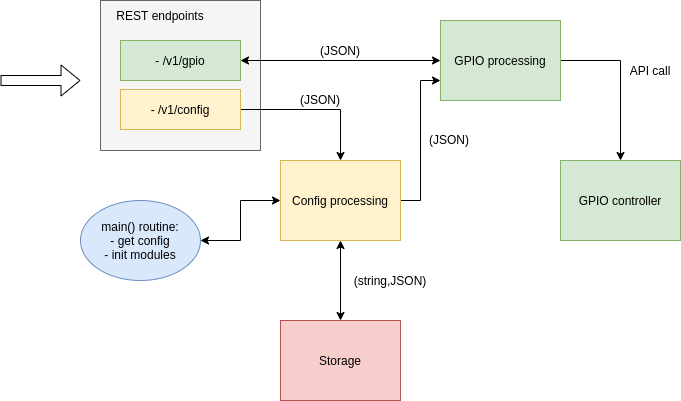

The diagram above was exported from draw.io. Its source (the exported page's mxGraphModel, read from the mxfile embedded in the PNG):
<mxGraphModel dx="812" dy="504" grid="1" gridSize="10" guides="1" tooltips="1" connect="1" arrows="1" fold="1" page="1" pageScale="1" pageWidth="850" pageHeight="1100" math="0" shadow="0">
  <root>
    <mxCell id="0" />
    <mxCell id="1" parent="0" />
    <mxCell id="bFUXhoHcEN1ApYAuhpFZ-7" value="" style="rounded=0;whiteSpace=wrap;html=1;fillColor=#f5f5f5;strokeColor=#666666;fontColor=#333333;" vertex="1" parent="1">
      <mxGeometry x="180" y="40" width="160" height="150" as="geometry" />
    </mxCell>
    <mxCell id="bFUXhoHcEN1ApYAuhpFZ-4" style="edgeStyle=orthogonalEdgeStyle;rounded=0;orthogonalLoop=1;jettySize=auto;html=1;entryX=0.5;entryY=0;entryDx=0;entryDy=0;exitX=1;exitY=0.5;exitDx=0;exitDy=0;" edge="1" parent="1" source="bFUXhoHcEN1ApYAuhpFZ-9" target="bFUXhoHcEN1ApYAuhpFZ-3">
      <mxGeometry relative="1" as="geometry">
        <mxPoint x="320" y="100" as="sourcePoint" />
      </mxGeometry>
    </mxCell>
    <mxCell id="bFUXhoHcEN1ApYAuhpFZ-12" style="edgeStyle=orthogonalEdgeStyle;rounded=0;orthogonalLoop=1;jettySize=auto;html=1;exitX=1;exitY=0.5;exitDx=0;exitDy=0;entryX=0;entryY=0.5;entryDx=0;entryDy=0;startArrow=classic;startFill=1;" edge="1" parent="1" source="bFUXhoHcEN1ApYAuhpFZ-1" target="bFUXhoHcEN1ApYAuhpFZ-11">
      <mxGeometry relative="1" as="geometry" />
    </mxCell>
    <mxCell id="bFUXhoHcEN1ApYAuhpFZ-1" value="- /v1/gpio" style="rounded=0;whiteSpace=wrap;html=1;fillColor=#d5e8d4;strokeColor=#82b366;" vertex="1" parent="1">
      <mxGeometry x="200" y="80" width="120" height="40" as="geometry" />
    </mxCell>
    <mxCell id="bFUXhoHcEN1ApYAuhpFZ-2" value="" style="shape=flexArrow;endArrow=classic;html=1;" edge="1" parent="1">
      <mxGeometry width="50" height="50" relative="1" as="geometry">
        <mxPoint x="80" y="120" as="sourcePoint" />
        <mxPoint x="160" y="120" as="targetPoint" />
      </mxGeometry>
    </mxCell>
    <mxCell id="bFUXhoHcEN1ApYAuhpFZ-10" style="edgeStyle=orthogonalEdgeStyle;rounded=0;orthogonalLoop=1;jettySize=auto;html=1;exitX=0.5;exitY=1;exitDx=0;exitDy=0;entryX=0.5;entryY=0;entryDx=0;entryDy=0;startArrow=classic;startFill=1;" edge="1" parent="1" source="bFUXhoHcEN1ApYAuhpFZ-3" target="bFUXhoHcEN1ApYAuhpFZ-6">
      <mxGeometry relative="1" as="geometry" />
    </mxCell>
    <mxCell id="bFUXhoHcEN1ApYAuhpFZ-15" style="edgeStyle=orthogonalEdgeStyle;rounded=0;orthogonalLoop=1;jettySize=auto;html=1;exitX=1;exitY=0.5;exitDx=0;exitDy=0;entryX=0;entryY=0.75;entryDx=0;entryDy=0;startArrow=none;startFill=0;" edge="1" parent="1" source="bFUXhoHcEN1ApYAuhpFZ-3" target="bFUXhoHcEN1ApYAuhpFZ-11">
      <mxGeometry relative="1" as="geometry" />
    </mxCell>
    <mxCell id="bFUXhoHcEN1ApYAuhpFZ-22" style="edgeStyle=orthogonalEdgeStyle;rounded=0;orthogonalLoop=1;jettySize=auto;html=1;exitX=0;exitY=0.5;exitDx=0;exitDy=0;entryX=1;entryY=0.5;entryDx=0;entryDy=0;startArrow=classic;startFill=1;" edge="1" parent="1" source="bFUXhoHcEN1ApYAuhpFZ-3" target="bFUXhoHcEN1ApYAuhpFZ-21">
      <mxGeometry relative="1" as="geometry" />
    </mxCell>
    <mxCell id="bFUXhoHcEN1ApYAuhpFZ-3" value="Config processing" style="rounded=0;whiteSpace=wrap;html=1;fillColor=#fff2cc;strokeColor=#d6b656;" vertex="1" parent="1">
      <mxGeometry x="360" y="200" width="120" height="80" as="geometry" />
    </mxCell>
    <mxCell id="bFUXhoHcEN1ApYAuhpFZ-5" value="(JSON)" style="text;html=1;strokeColor=none;fillColor=none;align=center;verticalAlign=middle;whiteSpace=wrap;rounded=0;" vertex="1" parent="1">
      <mxGeometry x="380" y="129" width="40" height="20" as="geometry" />
    </mxCell>
    <mxCell id="bFUXhoHcEN1ApYAuhpFZ-6" value="Storage" style="rounded=0;whiteSpace=wrap;html=1;fillColor=#f8cecc;strokeColor=#b85450;" vertex="1" parent="1">
      <mxGeometry x="360" y="360" width="120" height="80" as="geometry" />
    </mxCell>
    <mxCell id="bFUXhoHcEN1ApYAuhpFZ-8" value="REST endpoints" style="text;html=1;strokeColor=none;fillColor=none;align=center;verticalAlign=middle;whiteSpace=wrap;rounded=0;" vertex="1" parent="1">
      <mxGeometry x="180" y="40" width="120" height="30" as="geometry" />
    </mxCell>
    <mxCell id="bFUXhoHcEN1ApYAuhpFZ-9" value="- /v1/config" style="rounded=0;whiteSpace=wrap;html=1;fillColor=#fff2cc;strokeColor=#d6b656;" vertex="1" parent="1">
      <mxGeometry x="200" y="129" width="120" height="40" as="geometry" />
    </mxCell>
    <mxCell id="bFUXhoHcEN1ApYAuhpFZ-14" style="edgeStyle=orthogonalEdgeStyle;rounded=0;orthogonalLoop=1;jettySize=auto;html=1;exitX=1;exitY=0.5;exitDx=0;exitDy=0;entryX=0.5;entryY=0;entryDx=0;entryDy=0;startArrow=none;startFill=0;" edge="1" parent="1" source="bFUXhoHcEN1ApYAuhpFZ-11" target="bFUXhoHcEN1ApYAuhpFZ-13">
      <mxGeometry relative="1" as="geometry" />
    </mxCell>
    <mxCell id="bFUXhoHcEN1ApYAuhpFZ-11" value="GPIO processing" style="rounded=0;whiteSpace=wrap;html=1;fillColor=#d5e8d4;strokeColor=#82b366;" vertex="1" parent="1">
      <mxGeometry x="520" y="60" width="120" height="80" as="geometry" />
    </mxCell>
    <mxCell id="bFUXhoHcEN1ApYAuhpFZ-13" value="GPIO controller" style="rounded=0;whiteSpace=wrap;html=1;fillColor=#d5e8d4;strokeColor=#82b366;" vertex="1" parent="1">
      <mxGeometry x="640" y="200" width="120" height="80" as="geometry" />
    </mxCell>
    <mxCell id="bFUXhoHcEN1ApYAuhpFZ-16" value="(JSON)" style="text;html=1;strokeColor=none;fillColor=none;align=center;verticalAlign=middle;whiteSpace=wrap;rounded=0;" vertex="1" parent="1">
      <mxGeometry x="400" y="80" width="40" height="20" as="geometry" />
    </mxCell>
    <mxCell id="bFUXhoHcEN1ApYAuhpFZ-18" value="(JSON)" style="text;html=1;strokeColor=none;fillColor=none;align=center;verticalAlign=middle;whiteSpace=wrap;rounded=0;" vertex="1" parent="1">
      <mxGeometry x="509" y="169" width="40" height="20" as="geometry" />
    </mxCell>
    <mxCell id="bFUXhoHcEN1ApYAuhpFZ-19" value="API call" style="text;html=1;strokeColor=none;fillColor=none;align=center;verticalAlign=middle;whiteSpace=wrap;rounded=0;" vertex="1" parent="1">
      <mxGeometry x="700" y="100" width="60" height="20" as="geometry" />
    </mxCell>
    <mxCell id="bFUXhoHcEN1ApYAuhpFZ-20" value="(string,JSON)" style="text;html=1;strokeColor=none;fillColor=none;align=center;verticalAlign=middle;whiteSpace=wrap;rounded=0;" vertex="1" parent="1">
      <mxGeometry x="430" y="310" width="80" height="20" as="geometry" />
    </mxCell>
    <mxCell id="bFUXhoHcEN1ApYAuhpFZ-21" value="main() routine:&lt;br&gt;- get config&lt;br&gt;- init modules" style="ellipse;whiteSpace=wrap;html=1;fillColor=#dae8fc;strokeColor=#6c8ebf;" vertex="1" parent="1">
      <mxGeometry x="160" y="240" width="120" height="80" as="geometry" />
    </mxCell>
  </root>
</mxGraphModel>